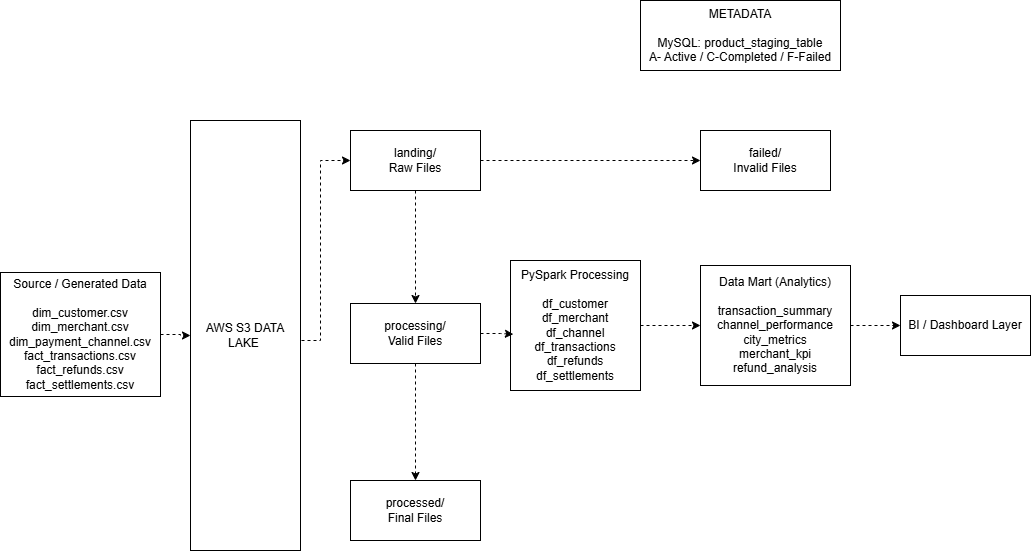

The diagram above was exported from draw.io. Its source (the exported page's mxGraphModel, read from the mxfile embedded in the PNG):
<mxGraphModel dx="1084" dy="563" grid="1" gridSize="10" guides="1" tooltips="1" connect="1" arrows="1" fold="1" page="1" pageScale="1" pageWidth="1169" pageHeight="827" math="0" shadow="0">
  <root>
    <mxCell id="0" />
    <mxCell id="1" parent="0" />
    <mxCell id="kFxZEzp-_8nw_0lyMvE8-23" edge="1" parent="1" source="kFxZEzp-_8nw_0lyMvE8-1" style="edgeStyle=orthogonalEdgeStyle;rounded=0;orthogonalLoop=1;jettySize=auto;html=1;entryX=0;entryY=0.5;entryDx=0;entryDy=0;dashed=1;" target="kFxZEzp-_8nw_0lyMvE8-2">
      <mxGeometry relative="1" as="geometry" />
    </mxCell>
    <mxCell id="kFxZEzp-_8nw_0lyMvE8-1" parent="1" style="rounded=0;whiteSpace=wrap;html=1;strokeColor=light-dark(#000000,#E5CCFF);" value="Source / Generated Data&lt;div&gt;&lt;br&gt;&lt;/div&gt;&lt;div&gt;dim_customer.csv&lt;/div&gt;&lt;div&gt;dim_merchant.csv&lt;/div&gt;&lt;div&gt;dim_payment_channel.csv&lt;/div&gt;&lt;div&gt;fact_transactions.csv&lt;/div&gt;&lt;div&gt;fact_refunds.csv&lt;/div&gt;&lt;div&gt;fact_settlements.csv&lt;/div&gt;" vertex="1">
      <mxGeometry height="124" width="160" x="20" y="322" as="geometry" />
    </mxCell>
    <mxCell id="kFxZEzp-_8nw_0lyMvE8-22" edge="1" parent="1" source="kFxZEzp-_8nw_0lyMvE8-2" style="edgeStyle=orthogonalEdgeStyle;rounded=0;orthogonalLoop=1;jettySize=auto;html=1;exitX=1;exitY=0.5;exitDx=0;exitDy=0;entryX=0;entryY=0.5;entryDx=0;entryDy=0;dashed=1;" target="kFxZEzp-_8nw_0lyMvE8-3">
      <mxGeometry relative="1" as="geometry">
        <Array as="points">
          <mxPoint x="320" y="390" />
          <mxPoint x="340" y="390" />
          <mxPoint x="340" y="210" />
        </Array>
      </mxGeometry>
    </mxCell>
    <mxCell id="kFxZEzp-_8nw_0lyMvE8-2" parent="1" style="rounded=0;whiteSpace=wrap;html=1;align=center;" value="AWS S3 DATA LAKE&amp;nbsp;" vertex="1">
      <mxGeometry height="430" width="110" x="210" y="170" as="geometry" />
    </mxCell>
    <mxCell id="kFxZEzp-_8nw_0lyMvE8-17" edge="1" parent="1" source="kFxZEzp-_8nw_0lyMvE8-3" style="edgeStyle=orthogonalEdgeStyle;rounded=0;orthogonalLoop=1;jettySize=auto;html=1;entryX=0.5;entryY=0;entryDx=0;entryDy=0;dashed=1;" target="kFxZEzp-_8nw_0lyMvE8-4">
      <mxGeometry relative="1" as="geometry" />
    </mxCell>
    <mxCell id="kFxZEzp-_8nw_0lyMvE8-21" edge="1" parent="1" source="kFxZEzp-_8nw_0lyMvE8-3" style="edgeStyle=orthogonalEdgeStyle;rounded=0;orthogonalLoop=1;jettySize=auto;html=1;entryX=0;entryY=0.5;entryDx=0;entryDy=0;dashed=1;" target="kFxZEzp-_8nw_0lyMvE8-6">
      <mxGeometry relative="1" as="geometry" />
    </mxCell>
    <mxCell id="kFxZEzp-_8nw_0lyMvE8-3" parent="1" style="rounded=0;whiteSpace=wrap;html=1;align=center;" value="landing/&lt;div&gt;Raw Files&lt;/div&gt;" vertex="1">
      <mxGeometry height="60" width="130" x="370" y="180" as="geometry" />
    </mxCell>
    <mxCell id="kFxZEzp-_8nw_0lyMvE8-18" edge="1" parent="1" source="kFxZEzp-_8nw_0lyMvE8-4" style="edgeStyle=orthogonalEdgeStyle;rounded=0;orthogonalLoop=1;jettySize=auto;html=1;entryX=0.5;entryY=0;entryDx=0;entryDy=0;dashed=1;" target="kFxZEzp-_8nw_0lyMvE8-5">
      <mxGeometry relative="1" as="geometry" />
    </mxCell>
    <mxCell id="kFxZEzp-_8nw_0lyMvE8-4" parent="1" style="rounded=0;whiteSpace=wrap;html=1;align=center;" value="processing/&lt;div&gt;Valid Files&lt;/div&gt;" vertex="1">
      <mxGeometry height="60" width="130" x="370" y="353" as="geometry" />
    </mxCell>
    <mxCell id="kFxZEzp-_8nw_0lyMvE8-5" parent="1" style="rounded=0;whiteSpace=wrap;html=1;align=center;" value="processed/&lt;div&gt;Final Files&lt;/div&gt;" vertex="1">
      <mxGeometry height="60" width="130" x="370" y="530" as="geometry" />
    </mxCell>
    <mxCell id="kFxZEzp-_8nw_0lyMvE8-6" parent="1" style="rounded=0;whiteSpace=wrap;html=1;align=center;" value="failed/&lt;div&gt;Invalid&lt;span style=&quot;color: rgba(0, 0, 0, 0); font-family: monospace; font-size: 0px; text-align: start; text-wrap-mode: nowrap; background-color: transparent;&quot;&gt;%3CmxGraphModel%3E%3Croot%3E%3CmxCell%20id%3D%220%22%2F%3E%3CmxCell%20id%3D%221%22%20parent%3D%220%22%2F%3E%3CmxCell%20id%3D%222%22%20parent%3D%221%22%20style%3D%22rounded%3D0%3BwhiteSpace%3Dwrap%3Bhtml%3D1%3Balign%3Dcenter%3B%22%20value%3D%22landing%2F%26lt%3Bdiv%26gt%3BRaw%20Files%26lt%3B%2Fdiv%26gt%3B%22%20vertex%3D%221%22%3E%3CmxGeometry%20height%3D%2260%22%20width%3D%22130%22%20x%3D%22330%22%20y%3D%2260%22%20as%3D%22geometry%22%2F%3E%3C%2FmxCell%3E%3C%2Froot%3E%3C%2FmxGraphModel%3E&lt;/span&gt;&lt;span style=&quot;background-color: transparent; color: light-dark(rgb(0, 0, 0), rgb(255, 255, 255));&quot;&gt;&amp;nbsp;Files&lt;/span&gt;&lt;/div&gt;" vertex="1">
      <mxGeometry height="60" width="130" x="720" y="180" as="geometry" />
    </mxCell>
    <mxCell id="kFxZEzp-_8nw_0lyMvE8-19" edge="1" parent="1" source="kFxZEzp-_8nw_0lyMvE8-7" style="edgeStyle=orthogonalEdgeStyle;rounded=0;orthogonalLoop=1;jettySize=auto;html=1;entryX=0;entryY=0.5;entryDx=0;entryDy=0;dashed=1;" target="kFxZEzp-_8nw_0lyMvE8-8">
      <mxGeometry relative="1" as="geometry" />
    </mxCell>
    <mxCell id="kFxZEzp-_8nw_0lyMvE8-7" parent="1" style="rounded=0;whiteSpace=wrap;html=1;align=center;" value="PySpark Processing&lt;div&gt;&lt;br&gt;&lt;/div&gt;&lt;div&gt;df_customer&lt;/div&gt;&lt;div&gt;df_merchant&lt;/div&gt;&lt;div&gt;df_channel&lt;/div&gt;&lt;div&gt;df_transactions&lt;/div&gt;&lt;div&gt;df_refunds&lt;/div&gt;&lt;div&gt;df_settlements&lt;/div&gt;" vertex="1">
      <mxGeometry height="130" width="130" x="530" y="310" as="geometry" />
    </mxCell>
    <mxCell id="tdSoThZvGvsy89UwOTiA-1" edge="1" parent="1" source="kFxZEzp-_8nw_0lyMvE8-8" style="edgeStyle=orthogonalEdgeStyle;rounded=0;orthogonalLoop=1;jettySize=auto;html=1;entryX=0;entryY=0.5;entryDx=0;entryDy=0;dashed=1;" target="kFxZEzp-_8nw_0lyMvE8-9">
      <mxGeometry relative="1" as="geometry" />
    </mxCell>
    <mxCell id="kFxZEzp-_8nw_0lyMvE8-8" parent="1" style="rounded=0;whiteSpace=wrap;html=1;align=center;" value="Data Mart (Analytics)&lt;div&gt;&lt;br&gt;&lt;/div&gt;&lt;div&gt;transaction_summary&lt;/div&gt;&lt;div&gt;channel_performance&lt;/div&gt;&lt;div&gt;city_metrics&lt;/div&gt;&lt;div&gt;merchant_kpi&lt;/div&gt;&lt;div&gt;refund_analysis&lt;/div&gt;" vertex="1">
      <mxGeometry height="120" width="150" x="720" y="315" as="geometry" />
    </mxCell>
    <mxCell id="kFxZEzp-_8nw_0lyMvE8-9" parent="1" style="rounded=0;whiteSpace=wrap;html=1;align=center;" value="BI / Dashboard Layer" vertex="1">
      <mxGeometry height="60" width="130" x="920" y="345" as="geometry" />
    </mxCell>
    <mxCell id="kFxZEzp-_8nw_0lyMvE8-15" edge="1" parent="1" source="kFxZEzp-_8nw_0lyMvE8-4" style="edgeStyle=orthogonalEdgeStyle;rounded=0;orthogonalLoop=1;jettySize=auto;html=1;entryX=0.022;entryY=0.567;entryDx=0;entryDy=0;entryPerimeter=0;dashed=1;" target="kFxZEzp-_8nw_0lyMvE8-7">
      <mxGeometry relative="1" as="geometry" />
    </mxCell>
    <mxCell id="kFxZEzp-_8nw_0lyMvE8-24" parent="1" style="rounded=0;whiteSpace=wrap;html=1;" value="METADATA&lt;div&gt;&lt;br&gt;&lt;/div&gt;&lt;div&gt;MySQL: product_staging_table&lt;/div&gt;&lt;div&gt;A- Active / C-Completed / F-Failed&lt;/div&gt;" vertex="1">
      <mxGeometry height="70" width="200" x="660" y="50" as="geometry" />
    </mxCell>
  </root>
</mxGraphModel>